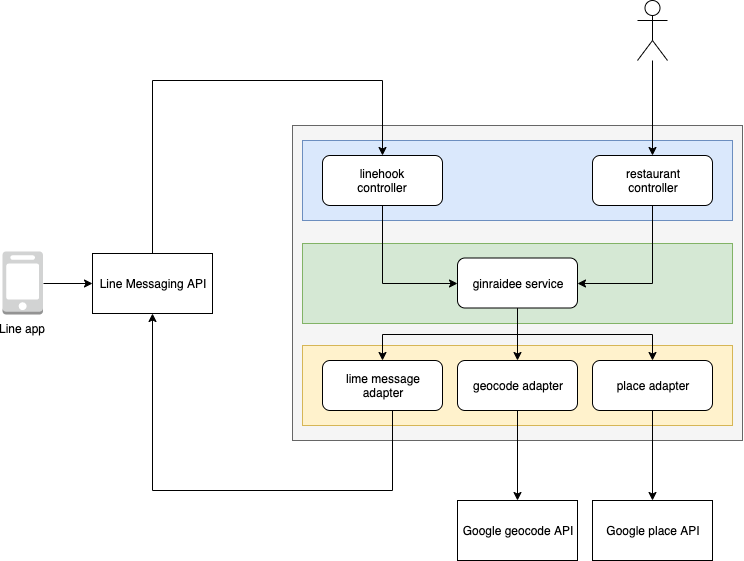

The diagram above was exported from draw.io. Its source (the exported page's mxGraphModel, read from the mxfile embedded in the PNG):
<mxGraphModel dx="1796" dy="1691" grid="1" gridSize="10" guides="1" tooltips="1" connect="1" arrows="1" fold="1" page="1" pageScale="1" pageWidth="850" pageHeight="1100" math="0" shadow="0">
  <root>
    <mxCell id="0" />
    <mxCell id="1" parent="0" />
    <mxCell id="wDH1HnvJ9pLeCBYD5Jqz-4" value="" style="rounded=0;whiteSpace=wrap;html=1;fillColor=#f5f5f5;strokeColor=#666666;fontColor=#333333;" vertex="1" parent="1">
      <mxGeometry x="270" y="115" width="450" height="315" as="geometry" />
    </mxCell>
    <mxCell id="wDH1HnvJ9pLeCBYD5Jqz-6" value="" style="rounded=0;whiteSpace=wrap;html=1;fillColor=#dae8fc;strokeColor=#6c8ebf;" vertex="1" parent="1">
      <mxGeometry x="280" y="130" width="430" height="80" as="geometry" />
    </mxCell>
    <mxCell id="wDH1HnvJ9pLeCBYD5Jqz-7" value="linehook&lt;br&gt;controller" style="rounded=1;whiteSpace=wrap;html=1;" vertex="1" parent="1">
      <mxGeometry x="300" y="145" width="120" height="50" as="geometry" />
    </mxCell>
    <mxCell id="wDH1HnvJ9pLeCBYD5Jqz-8" value="restaurant&lt;br&gt;controller" style="rounded=1;whiteSpace=wrap;html=1;" vertex="1" parent="1">
      <mxGeometry x="570" y="145" width="120" height="50" as="geometry" />
    </mxCell>
    <mxCell id="wDH1HnvJ9pLeCBYD5Jqz-10" value="" style="rounded=0;whiteSpace=wrap;html=1;fillColor=#d5e8d4;strokeColor=#82b366;" vertex="1" parent="1">
      <mxGeometry x="280" y="233" width="430" height="80" as="geometry" />
    </mxCell>
    <mxCell id="wDH1HnvJ9pLeCBYD5Jqz-11" value="ginraidee service" style="rounded=1;whiteSpace=wrap;html=1;" vertex="1" parent="1">
      <mxGeometry x="435" y="247.5" width="120" height="50" as="geometry" />
    </mxCell>
    <mxCell id="wDH1HnvJ9pLeCBYD5Jqz-12" value="" style="rounded=0;whiteSpace=wrap;html=1;fillColor=#fff2cc;strokeColor=#d6b656;" vertex="1" parent="1">
      <mxGeometry x="280" y="335" width="430" height="80" as="geometry" />
    </mxCell>
    <mxCell id="wDH1HnvJ9pLeCBYD5Jqz-25" style="edgeStyle=orthogonalEdgeStyle;rounded=0;orthogonalLoop=1;jettySize=auto;html=1;entryX=0.5;entryY=1;entryDx=0;entryDy=0;exitX=0.5;exitY=1;exitDx=0;exitDy=0;" edge="1" parent="1" source="wDH1HnvJ9pLeCBYD5Jqz-13" target="wDH1HnvJ9pLeCBYD5Jqz-22">
      <mxGeometry relative="1" as="geometry">
        <Array as="points">
          <mxPoint x="370" y="480" />
          <mxPoint x="130" y="480" />
        </Array>
      </mxGeometry>
    </mxCell>
    <mxCell id="wDH1HnvJ9pLeCBYD5Jqz-13" value="lime message&lt;br&gt;adapter" style="rounded=1;whiteSpace=wrap;html=1;" vertex="1" parent="1">
      <mxGeometry x="300" y="350" width="120" height="50" as="geometry" />
    </mxCell>
    <mxCell id="wDH1HnvJ9pLeCBYD5Jqz-37" style="edgeStyle=orthogonalEdgeStyle;rounded=0;orthogonalLoop=1;jettySize=auto;html=1;exitX=0.5;exitY=1;exitDx=0;exitDy=0;" edge="1" parent="1" source="wDH1HnvJ9pLeCBYD5Jqz-14" target="wDH1HnvJ9pLeCBYD5Jqz-28">
      <mxGeometry relative="1" as="geometry" />
    </mxCell>
    <mxCell id="wDH1HnvJ9pLeCBYD5Jqz-14" value="geocode adapter" style="rounded=1;whiteSpace=wrap;html=1;" vertex="1" parent="1">
      <mxGeometry x="435" y="350" width="120" height="50" as="geometry" />
    </mxCell>
    <mxCell id="wDH1HnvJ9pLeCBYD5Jqz-38" style="edgeStyle=orthogonalEdgeStyle;rounded=0;orthogonalLoop=1;jettySize=auto;html=1;exitX=0.5;exitY=1;exitDx=0;exitDy=0;entryX=0.5;entryY=0;entryDx=0;entryDy=0;" edge="1" parent="1" source="wDH1HnvJ9pLeCBYD5Jqz-15" target="wDH1HnvJ9pLeCBYD5Jqz-29">
      <mxGeometry relative="1" as="geometry" />
    </mxCell>
    <mxCell id="wDH1HnvJ9pLeCBYD5Jqz-15" value="place adapter" style="rounded=1;whiteSpace=wrap;html=1;" vertex="1" parent="1">
      <mxGeometry x="570" y="350" width="120" height="50" as="geometry" />
    </mxCell>
    <mxCell id="wDH1HnvJ9pLeCBYD5Jqz-42" style="edgeStyle=orthogonalEdgeStyle;rounded=0;orthogonalLoop=1;jettySize=auto;html=1;exitX=0.5;exitY=0;exitDx=0;exitDy=0;entryX=0.5;entryY=0;entryDx=0;entryDy=0;" edge="1" parent="1" source="wDH1HnvJ9pLeCBYD5Jqz-22" target="wDH1HnvJ9pLeCBYD5Jqz-7">
      <mxGeometry relative="1" as="geometry">
        <Array as="points">
          <mxPoint x="130" y="70" />
          <mxPoint x="360" y="70" />
        </Array>
      </mxGeometry>
    </mxCell>
    <mxCell id="wDH1HnvJ9pLeCBYD5Jqz-22" value="Line Messaging API" style="rounded=0;whiteSpace=wrap;html=1;" vertex="1" parent="1">
      <mxGeometry x="70" y="243" width="120" height="60" as="geometry" />
    </mxCell>
    <mxCell id="wDH1HnvJ9pLeCBYD5Jqz-28" value="Google geocode API" style="rounded=0;whiteSpace=wrap;html=1;" vertex="1" parent="1">
      <mxGeometry x="435" y="490" width="120" height="60" as="geometry" />
    </mxCell>
    <mxCell id="wDH1HnvJ9pLeCBYD5Jqz-29" value="Google place API" style="rounded=0;whiteSpace=wrap;html=1;" vertex="1" parent="1">
      <mxGeometry x="570" y="490" width="120" height="60" as="geometry" />
    </mxCell>
    <mxCell id="wDH1HnvJ9pLeCBYD5Jqz-35" style="edgeStyle=orthogonalEdgeStyle;rounded=0;orthogonalLoop=1;jettySize=auto;html=1;exitX=0.5;exitY=1;exitDx=0;exitDy=0;entryX=0;entryY=0.5;entryDx=0;entryDy=0;" edge="1" parent="1" source="wDH1HnvJ9pLeCBYD5Jqz-7" target="wDH1HnvJ9pLeCBYD5Jqz-11">
      <mxGeometry relative="1" as="geometry" />
    </mxCell>
    <mxCell id="wDH1HnvJ9pLeCBYD5Jqz-36" style="edgeStyle=orthogonalEdgeStyle;rounded=0;orthogonalLoop=1;jettySize=auto;html=1;exitX=0.5;exitY=1;exitDx=0;exitDy=0;entryX=1;entryY=0.5;entryDx=0;entryDy=0;" edge="1" parent="1" source="wDH1HnvJ9pLeCBYD5Jqz-8" target="wDH1HnvJ9pLeCBYD5Jqz-11">
      <mxGeometry relative="1" as="geometry" />
    </mxCell>
    <mxCell id="wDH1HnvJ9pLeCBYD5Jqz-39" style="edgeStyle=orthogonalEdgeStyle;rounded=0;orthogonalLoop=1;jettySize=auto;html=1;exitX=0.5;exitY=1;exitDx=0;exitDy=0;" edge="1" parent="1" source="wDH1HnvJ9pLeCBYD5Jqz-11" target="wDH1HnvJ9pLeCBYD5Jqz-13">
      <mxGeometry relative="1" as="geometry" />
    </mxCell>
    <mxCell id="wDH1HnvJ9pLeCBYD5Jqz-40" style="edgeStyle=orthogonalEdgeStyle;rounded=0;orthogonalLoop=1;jettySize=auto;html=1;exitX=0.5;exitY=1;exitDx=0;exitDy=0;entryX=0.5;entryY=0;entryDx=0;entryDy=0;" edge="1" parent="1" source="wDH1HnvJ9pLeCBYD5Jqz-11" target="wDH1HnvJ9pLeCBYD5Jqz-14">
      <mxGeometry relative="1" as="geometry" />
    </mxCell>
    <mxCell id="wDH1HnvJ9pLeCBYD5Jqz-41" style="edgeStyle=orthogonalEdgeStyle;rounded=0;orthogonalLoop=1;jettySize=auto;html=1;exitX=0.5;exitY=1;exitDx=0;exitDy=0;entryX=0.5;entryY=0;entryDx=0;entryDy=0;" edge="1" parent="1" source="wDH1HnvJ9pLeCBYD5Jqz-11" target="wDH1HnvJ9pLeCBYD5Jqz-15">
      <mxGeometry relative="1" as="geometry" />
    </mxCell>
    <mxCell id="wDH1HnvJ9pLeCBYD5Jqz-46" style="edgeStyle=orthogonalEdgeStyle;rounded=0;orthogonalLoop=1;jettySize=auto;html=1;exitX=1;exitY=0.5;exitDx=0;exitDy=0;exitPerimeter=0;entryX=0;entryY=0.5;entryDx=0;entryDy=0;" edge="1" parent="1" source="wDH1HnvJ9pLeCBYD5Jqz-44" target="wDH1HnvJ9pLeCBYD5Jqz-22">
      <mxGeometry relative="1" as="geometry" />
    </mxCell>
    <mxCell id="wDH1HnvJ9pLeCBYD5Jqz-44" value="Line app" style="outlineConnect=0;dashed=0;verticalLabelPosition=bottom;verticalAlign=top;align=center;html=1;shape=mxgraph.aws3.mobile_client;fillColor=#D2D3D3;gradientColor=none;" vertex="1" parent="1">
      <mxGeometry x="-20" y="241" width="40.5" height="63" as="geometry" />
    </mxCell>
    <mxCell id="wDH1HnvJ9pLeCBYD5Jqz-48" style="edgeStyle=orthogonalEdgeStyle;rounded=0;orthogonalLoop=1;jettySize=auto;html=1;" edge="1" parent="1" source="wDH1HnvJ9pLeCBYD5Jqz-47" target="wDH1HnvJ9pLeCBYD5Jqz-8">
      <mxGeometry relative="1" as="geometry" />
    </mxCell>
    <mxCell id="wDH1HnvJ9pLeCBYD5Jqz-47" value="" style="shape=umlActor;verticalLabelPosition=bottom;labelBackgroundColor=#ffffff;verticalAlign=top;html=1;outlineConnect=0;" vertex="1" parent="1">
      <mxGeometry x="615" y="-10" width="30" height="60" as="geometry" />
    </mxCell>
  </root>
</mxGraphModel>